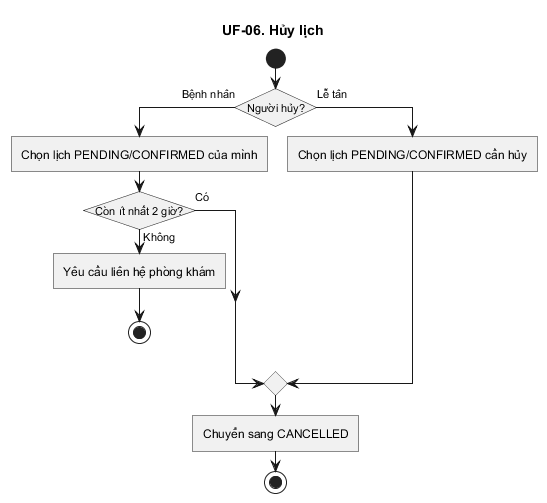

The diagram above was rendered by PlantUML. Its source (embedded in the PNG):
@startuml
title UF-06. Hủy lịch
skinparam linetype ortho
skinparam shadowing false
skinparam roundcorner 0
skinparam conditionStyle InsideDiamond
skinparam conditionEndStyle diamond
start
if (Người hủy?) then (Bệnh nhân)
  :Chọn lịch PENDING/CONFIRMED của mình;
  if (Còn ít nhất 2 giờ?) then (Có)
  else (Không)
    :Yêu cầu liên hệ phòng khám;
    stop
  endif
else (Lễ tân)
  :Chọn lịch PENDING/CONFIRMED cần hủy;
endif
:Chuyển sang CANCELLED;
stop
@enduml